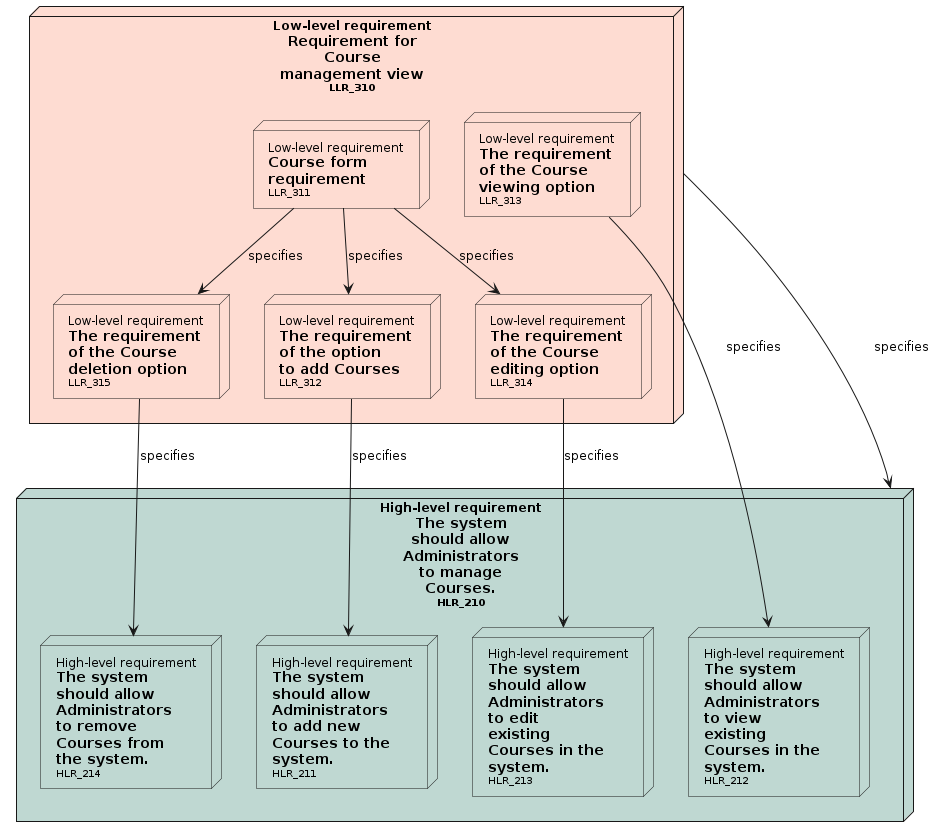

The diagram above was rendered by PlantUML. Its source (embedded in the PNG):
@startuml

' Nodes definition 

node "<size:12>High-level requirement</size>\n**The system**\n**should allow**\n**Administrators**\n**to manage**\n**Courses.**\n<size:10>HLR_210</size>" as HLR_210 [[../requirements_analysis.html#HLR_210]] #BFD8D2{
'child needs:
node "<size:12>High-level requirement</size>\n**The system**\n**should allow**\n**Administrators**\n**to add new**\n**Courses to the**\n**system.**\n<size:10>HLR_211</size>" as HLR_211 [[../requirements_analysis.html#HLR_211]] #BFD8D2
node "<size:12>High-level requirement</size>\n**The system**\n**should allow**\n**Administrators**\n**to view**\n**existing**\n**Courses in the**\n**system.**\n<size:10>HLR_212</size>" as HLR_212 [[../requirements_analysis.html#HLR_212]] #BFD8D2
node "<size:12>High-level requirement</size>\n**The system**\n**should allow**\n**Administrators**\n**to edit**\n**existing**\n**Courses in the**\n**system.**\n<size:10>HLR_213</size>" as HLR_213 [[../requirements_analysis.html#HLR_213]] #BFD8D2
node "<size:12>High-level requirement</size>\n**The system**\n**should allow**\n**Administrators**\n**to remove**\n**Courses from**\n**the system.**\n<size:10>HLR_214</size>" as HLR_214 [[../requirements_analysis.html#HLR_214]] #BFD8D2
}
node "<size:12>Low-level requirement</size>\n**Requirement for**\n**Course**\n**management view**\n<size:10>LLR_310</size>" as LLR_310 [[../requirements_analysis.html#LLR_310]] #FEDCD2{
'child needs:
node "<size:12>Low-level requirement</size>\n**Course form**\n**requirement**\n<size:10>LLR_311</size>" as LLR_311 [[../requirements_analysis.html#LLR_311]] #FEDCD2
node "<size:12>Low-level requirement</size>\n**The requirement**\n**of the option**\n**to add Courses**\n<size:10>LLR_312</size>" as LLR_312 [[../requirements_analysis.html#LLR_312]] #FEDCD2
node "<size:12>Low-level requirement</size>\n**The requirement**\n**of the Course**\n**viewing option**\n<size:10>LLR_313</size>" as LLR_313 [[../requirements_analysis.html#LLR_313]] #FEDCD2
node "<size:12>Low-level requirement</size>\n**The requirement**\n**of the Course**\n**editing option**\n<size:10>LLR_314</size>" as LLR_314 [[../requirements_analysis.html#LLR_314]] #FEDCD2
node "<size:12>Low-level requirement</size>\n**The requirement**\n**of the Course**\n**deletion option**\n<size:10>LLR_315</size>" as LLR_315 [[../requirements_analysis.html#LLR_315]] #FEDCD2
}

' Connection definition 

LLR_310 --> HLR_210: specifies
LLR_311 --> LLR_312: specifies
LLR_311 --> LLR_314: specifies
LLR_311 --> LLR_315: specifies
LLR_312 --> HLR_211: specifies
LLR_313 --> HLR_212: specifies
LLR_314 --> HLR_213: specifies
LLR_315 --> HLR_214: specifies

@enduml